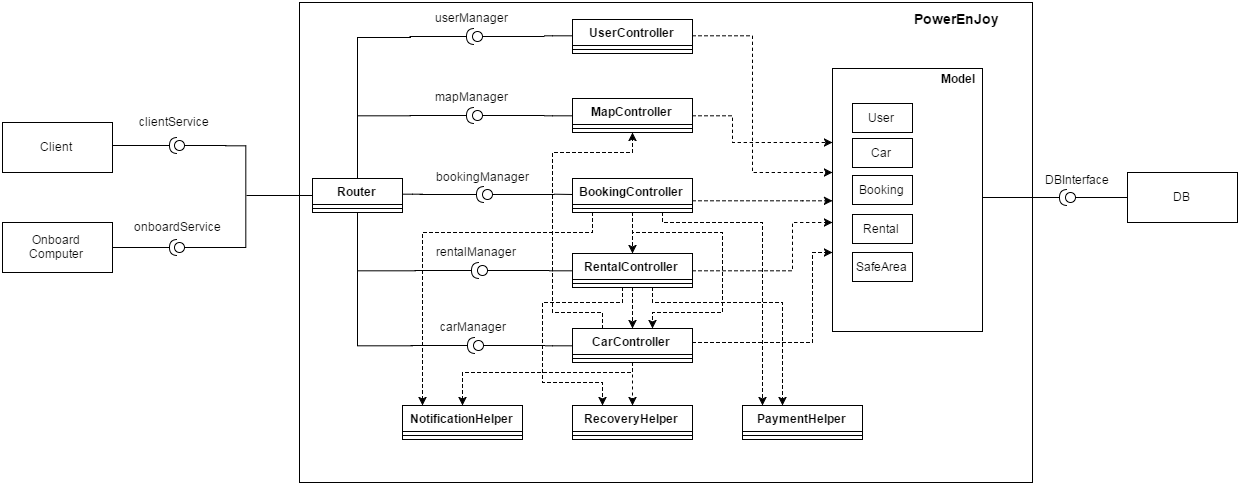

The diagram above was exported from draw.io. Its source (the exported page's mxGraphModel, read from the mxfile embedded in the PNG):
<mxGraphModel dx="1460" dy="640" grid="1" gridSize="10" guides="1" tooltips="1" connect="1" arrows="1" fold="1" page="1" pageScale="1" pageWidth="826" pageHeight="1169" background="#ffffff" math="0" shadow="0">
  <root>
    <mxCell id="0" />
    <mxCell id="1" parent="0" />
    <mxCell id="81" value="" style="whiteSpace=wrap;html=1;" vertex="1" parent="1">
      <mxGeometry x="377" width="733" height="480" as="geometry" />
    </mxCell>
    <mxCell id="80" value="" style="whiteSpace=wrap;html=1;" vertex="1" parent="1">
      <mxGeometry x="910" y="66" width="150" height="263" as="geometry" />
    </mxCell>
    <mxCell id="2" value="Client" style="html=1;" parent="1" vertex="1">
      <mxGeometry x="80" y="120" width="110" height="50" as="geometry" />
    </mxCell>
    <mxCell id="3" value="Onboard&lt;div&gt;Computer&lt;/div&gt;" style="html=1;" parent="1" vertex="1">
      <mxGeometry x="80" y="220" width="110" height="50" as="geometry" />
    </mxCell>
    <mxCell id="4" value="" style="shape=requires;direction=north;html=1;rotation=180;" parent="1" vertex="1">
      <mxGeometry x="190" y="133" width="70" height="20" as="geometry" />
    </mxCell>
    <mxCell id="5" value="" style="shape=requires;direction=north;html=1;rotation=180;" parent="1" vertex="1">
      <mxGeometry x="190" y="235" width="70" height="20" as="geometry" />
    </mxCell>
    <mxCell id="8" style="edgeStyle=orthogonalEdgeStyle;rounded=0;html=1;entryX=0.5;entryY=1;entryPerimeter=0;jettySize=auto;orthogonalLoop=1;exitX=0.5;exitY=1;exitPerimeter=0;endArrow=none;endFill=0;" parent="1" source="6" target="7" edge="1">
      <mxGeometry relative="1" as="geometry">
        <mxPoint x="300" y="148" as="sourcePoint" />
        <Array as="points">
          <mxPoint x="324" y="143" />
          <mxPoint x="324" y="245" />
        </Array>
      </mxGeometry>
    </mxCell>
    <mxCell id="6" value="" style="shape=lollipop;direction=south;html=1;rotation=-180;" parent="1" vertex="1">
      <mxGeometry x="252" y="138" width="52" height="10" as="geometry" />
    </mxCell>
    <mxCell id="7" value="" style="shape=lollipop;direction=south;html=1;rotation=-180;" parent="1" vertex="1">
      <mxGeometry x="252" y="240" width="52" height="10" as="geometry" />
    </mxCell>
    <mxCell id="14" style="edgeStyle=orthogonalEdgeStyle;rounded=0;html=1;endArrow=none;endFill=0;jettySize=auto;orthogonalLoop=1;" parent="1" source="10" edge="1">
      <mxGeometry relative="1" as="geometry">
        <mxPoint x="324" y="193" as="targetPoint" />
        <mxPoint x="454" y="193" as="sourcePoint" />
        <Array as="points" />
      </mxGeometry>
    </mxCell>
    <mxCell id="52" style="edgeStyle=orthogonalEdgeStyle;rounded=0;html=1;entryX=0.55;entryY=0.957;entryPerimeter=0;endArrow=none;endFill=0;jettySize=auto;orthogonalLoop=1;" edge="1" parent="1">
      <mxGeometry relative="1" as="geometry">
        <mxPoint x="480" y="192.20000000000005" as="sourcePoint" />
        <mxPoint x="500" y="192.20000000000005" as="targetPoint" />
        <Array as="points">
          <mxPoint x="490" y="192" />
          <mxPoint x="490" y="192" />
        </Array>
      </mxGeometry>
    </mxCell>
    <mxCell id="53" style="edgeStyle=orthogonalEdgeStyle;rounded=0;html=1;endArrow=none;endFill=0;jettySize=auto;orthogonalLoop=1;" edge="1" parent="1" source="10">
      <mxGeometry relative="1" as="geometry">
        <mxPoint x="435" y="340" as="targetPoint" />
      </mxGeometry>
    </mxCell>
    <mxCell id="10" value="Router" style="swimlane;html=1;fontStyle=1;align=center;verticalAlign=top;childLayout=stackLayout;horizontal=1;startSize=26;horizontalStack=0;resizeParent=1;resizeLast=0;collapsible=1;marginBottom=0;swimlaneFillColor=#ffffff;" parent="1" vertex="1">
      <mxGeometry x="390" y="176" width="90" height="34" as="geometry" />
    </mxCell>
    <mxCell id="12" value="" style="line;html=1;strokeWidth=1;fillColor=none;align=left;verticalAlign=middle;spacingTop=-1;spacingLeft=3;spacingRight=3;rotatable=0;labelPosition=right;points=[];portConstraint=eastwest;" parent="10" vertex="1">
      <mxGeometry y="26" width="90" height="8" as="geometry" />
    </mxCell>
    <mxCell id="40" style="edgeStyle=orthogonalEdgeStyle;rounded=0;html=1;entryX=0.5;entryY=1;entryPerimeter=0;jettySize=auto;orthogonalLoop=1;endArrow=none;endFill=0;" edge="1" parent="1" source="18" target="39">
      <mxGeometry relative="1" as="geometry" />
    </mxCell>
    <mxCell id="18" value="UserController" style="swimlane;html=1;fontStyle=1;align=center;verticalAlign=top;childLayout=stackLayout;horizontal=1;startSize=26;horizontalStack=0;resizeParent=1;resizeLast=0;collapsible=1;marginBottom=0;swimlaneFillColor=#ffffff;" parent="1" vertex="1">
      <mxGeometry x="650" y="17" width="120" height="34" as="geometry" />
    </mxCell>
    <mxCell id="19" value="" style="line;html=1;strokeWidth=1;fillColor=none;align=left;verticalAlign=middle;spacingTop=-1;spacingLeft=3;spacingRight=3;rotatable=0;labelPosition=right;points=[];portConstraint=eastwest;" parent="18" vertex="1">
      <mxGeometry y="26" width="120" height="8" as="geometry" />
    </mxCell>
    <mxCell id="44" style="edgeStyle=orthogonalEdgeStyle;rounded=0;html=1;entryX=0.5;entryY=1;entryPerimeter=0;endArrow=none;endFill=0;jettySize=auto;orthogonalLoop=1;" edge="1" parent="1" source="20" target="42">
      <mxGeometry relative="1" as="geometry" />
    </mxCell>
    <mxCell id="20" value="MapController" style="swimlane;html=1;fontStyle=1;align=center;verticalAlign=top;childLayout=stackLayout;horizontal=1;startSize=26;horizontalStack=0;resizeParent=1;resizeLast=0;collapsible=1;marginBottom=0;swimlaneFillColor=#ffffff;" parent="1" vertex="1">
      <mxGeometry x="650" y="96" width="120" height="34" as="geometry" />
    </mxCell>
    <mxCell id="21" value="" style="line;html=1;strokeWidth=1;fillColor=none;align=left;verticalAlign=middle;spacingTop=-1;spacingLeft=3;spacingRight=3;rotatable=0;labelPosition=right;points=[];portConstraint=eastwest;" parent="20" vertex="1">
      <mxGeometry y="26" width="120" height="8" as="geometry" />
    </mxCell>
    <mxCell id="51" style="edgeStyle=orthogonalEdgeStyle;rounded=0;html=1;entryX=0.5;entryY=1;entryPerimeter=0;endArrow=none;endFill=0;jettySize=auto;orthogonalLoop=1;" edge="1" parent="1">
      <mxGeometry relative="1" as="geometry">
        <mxPoint x="650" y="192.019417475728" as="sourcePoint" />
        <mxPoint x="631.9417475728155" y="191.04854368932024" as="targetPoint" />
      </mxGeometry>
    </mxCell>
    <mxCell id="68" style="edgeStyle=orthogonalEdgeStyle;rounded=0;html=1;endArrow=classic;endFill=1;jettySize=auto;orthogonalLoop=1;dashed=1;" edge="1" parent="1" source="22" target="28">
      <mxGeometry relative="1" as="geometry">
        <Array as="points">
          <mxPoint x="670" y="230" />
          <mxPoint x="500" y="230" />
        </Array>
      </mxGeometry>
    </mxCell>
    <mxCell id="73" style="edgeStyle=orthogonalEdgeStyle;rounded=0;html=1;dashed=1;endArrow=classic;endFill=1;jettySize=auto;orthogonalLoop=1;" edge="1" parent="1" source="22" target="33">
      <mxGeometry relative="1" as="geometry">
        <Array as="points">
          <mxPoint x="740" y="220" />
          <mxPoint x="840" y="220" />
        </Array>
      </mxGeometry>
    </mxCell>
    <mxCell id="75" style="edgeStyle=orthogonalEdgeStyle;rounded=0;html=1;dashed=1;endArrow=classic;endFill=1;jettySize=auto;orthogonalLoop=1;" edge="1" parent="1" source="22" target="24">
      <mxGeometry relative="1" as="geometry">
        <Array as="points">
          <mxPoint x="710" y="220" />
          <mxPoint x="710" y="220" />
        </Array>
      </mxGeometry>
    </mxCell>
    <mxCell id="77" style="edgeStyle=orthogonalEdgeStyle;rounded=0;html=1;dashed=1;endArrow=classic;endFill=1;jettySize=auto;orthogonalLoop=1;" edge="1" parent="1" source="22" target="26">
      <mxGeometry relative="1" as="geometry">
        <Array as="points">
          <mxPoint x="710" y="230" />
          <mxPoint x="800" y="230" />
          <mxPoint x="800" y="310" />
          <mxPoint x="730" y="310" />
        </Array>
      </mxGeometry>
    </mxCell>
    <mxCell id="22" value="BookingController" style="swimlane;html=1;fontStyle=1;align=center;verticalAlign=top;childLayout=stackLayout;horizontal=1;startSize=26;horizontalStack=0;resizeParent=1;resizeLast=0;collapsible=1;marginBottom=0;swimlaneFillColor=#ffffff;" parent="1" vertex="1">
      <mxGeometry x="650" y="176" width="120" height="34" as="geometry" />
    </mxCell>
    <mxCell id="23" value="" style="line;html=1;strokeWidth=1;fillColor=none;align=left;verticalAlign=middle;spacingTop=-1;spacingLeft=3;spacingRight=3;rotatable=0;labelPosition=right;points=[];portConstraint=eastwest;" parent="22" vertex="1">
      <mxGeometry y="26" width="120" height="8" as="geometry" />
    </mxCell>
    <mxCell id="56" style="edgeStyle=orthogonalEdgeStyle;rounded=0;html=1;entryX=0.5;entryY=1;entryPerimeter=0;endArrow=none;endFill=0;jettySize=auto;orthogonalLoop=1;" edge="1" parent="1" source="24" target="54">
      <mxGeometry relative="1" as="geometry" />
    </mxCell>
    <mxCell id="71" style="edgeStyle=orthogonalEdgeStyle;rounded=0;html=1;dashed=1;endArrow=classic;endFill=1;jettySize=auto;orthogonalLoop=1;" edge="1" parent="1" source="24" target="30">
      <mxGeometry relative="1" as="geometry">
        <Array as="points">
          <mxPoint x="700" y="300" />
          <mxPoint x="620" y="300" />
          <mxPoint x="620" y="380" />
          <mxPoint x="680" y="380" />
        </Array>
      </mxGeometry>
    </mxCell>
    <mxCell id="72" style="edgeStyle=orthogonalEdgeStyle;rounded=0;html=1;dashed=1;endArrow=classic;endFill=1;jettySize=auto;orthogonalLoop=1;" edge="1" parent="1" source="24" target="33">
      <mxGeometry relative="1" as="geometry">
        <Array as="points">
          <mxPoint x="730" y="300" />
          <mxPoint x="860" y="300" />
        </Array>
      </mxGeometry>
    </mxCell>
    <mxCell id="76" style="edgeStyle=orthogonalEdgeStyle;rounded=0;html=1;dashed=1;endArrow=classic;endFill=1;jettySize=auto;orthogonalLoop=1;" edge="1" parent="1" source="24" target="26">
      <mxGeometry relative="1" as="geometry">
        <Array as="points">
          <mxPoint x="710" y="300" />
          <mxPoint x="710" y="300" />
        </Array>
      </mxGeometry>
    </mxCell>
    <mxCell id="24" value="RentalController" style="swimlane;html=1;fontStyle=1;align=center;verticalAlign=top;childLayout=stackLayout;horizontal=1;startSize=26;horizontalStack=0;resizeParent=1;resizeLast=0;collapsible=1;marginBottom=0;swimlaneFillColor=#ffffff;" parent="1" vertex="1">
      <mxGeometry x="650" y="251" width="120" height="34" as="geometry" />
    </mxCell>
    <mxCell id="25" value="" style="line;html=1;strokeWidth=1;fillColor=none;align=left;verticalAlign=middle;spacingTop=-1;spacingLeft=3;spacingRight=3;rotatable=0;labelPosition=right;points=[];portConstraint=eastwest;" parent="24" vertex="1">
      <mxGeometry y="26" width="120" height="8" as="geometry" />
    </mxCell>
    <mxCell id="60" style="edgeStyle=orthogonalEdgeStyle;rounded=0;html=1;entryX=0.5;entryY=1;entryPerimeter=0;endArrow=none;endFill=0;jettySize=auto;orthogonalLoop=1;" edge="1" parent="1" source="26" target="58">
      <mxGeometry relative="1" as="geometry" />
    </mxCell>
    <mxCell id="69" style="edgeStyle=orthogonalEdgeStyle;rounded=0;html=1;dashed=1;endArrow=classic;endFill=1;jettySize=auto;orthogonalLoop=1;" edge="1" parent="1" source="26" target="28">
      <mxGeometry relative="1" as="geometry">
        <Array as="points">
          <mxPoint x="710" y="370" />
          <mxPoint x="540" y="370" />
        </Array>
      </mxGeometry>
    </mxCell>
    <mxCell id="70" style="edgeStyle=orthogonalEdgeStyle;rounded=0;html=1;dashed=1;endArrow=classic;endFill=1;jettySize=auto;orthogonalLoop=1;" edge="1" parent="1" source="26" target="30">
      <mxGeometry relative="1" as="geometry" />
    </mxCell>
    <mxCell id="79" style="edgeStyle=orthogonalEdgeStyle;rounded=0;html=1;dashed=1;endArrow=classic;endFill=1;jettySize=auto;orthogonalLoop=1;" edge="1" parent="1" source="26" target="20">
      <mxGeometry relative="1" as="geometry">
        <Array as="points">
          <mxPoint x="680" y="310" />
          <mxPoint x="630" y="310" />
          <mxPoint x="630" y="150" />
          <mxPoint x="710" y="150" />
        </Array>
      </mxGeometry>
    </mxCell>
    <mxCell id="26" value="CarController" style="swimlane;html=1;fontStyle=1;align=center;verticalAlign=top;childLayout=stackLayout;horizontal=1;startSize=26;horizontalStack=0;resizeParent=1;resizeLast=0;collapsible=1;marginBottom=0;swimlaneFillColor=#ffffff;" parent="1" vertex="1">
      <mxGeometry x="650" y="326" width="120" height="34" as="geometry" />
    </mxCell>
    <mxCell id="27" value="" style="line;html=1;strokeWidth=1;fillColor=none;align=left;verticalAlign=middle;spacingTop=-1;spacingLeft=3;spacingRight=3;rotatable=0;labelPosition=right;points=[];portConstraint=eastwest;" parent="26" vertex="1">
      <mxGeometry y="26" width="120" height="8" as="geometry" />
    </mxCell>
    <mxCell id="28" value="NotificationHelper" style="swimlane;html=1;fontStyle=1;align=center;verticalAlign=top;childLayout=stackLayout;horizontal=1;startSize=26;horizontalStack=0;resizeParent=1;resizeLast=0;collapsible=1;marginBottom=0;swimlaneFillColor=#ffffff;" parent="1" vertex="1">
      <mxGeometry x="480" y="403" width="120" height="34" as="geometry" />
    </mxCell>
    <mxCell id="29" value="" style="line;html=1;strokeWidth=1;fillColor=none;align=left;verticalAlign=middle;spacingTop=-1;spacingLeft=3;spacingRight=3;rotatable=0;labelPosition=right;points=[];portConstraint=eastwest;" parent="28" vertex="1">
      <mxGeometry y="26" width="120" height="8" as="geometry" />
    </mxCell>
    <mxCell id="30" value="RecoveryHelper" style="swimlane;html=1;fontStyle=1;align=center;verticalAlign=top;childLayout=stackLayout;horizontal=1;startSize=26;horizontalStack=0;resizeParent=1;resizeLast=0;collapsible=1;marginBottom=0;swimlaneFillColor=#ffffff;" parent="1" vertex="1">
      <mxGeometry x="650" y="403" width="120" height="34" as="geometry" />
    </mxCell>
    <mxCell id="31" value="" style="line;html=1;strokeWidth=1;fillColor=none;align=left;verticalAlign=middle;spacingTop=-1;spacingLeft=3;spacingRight=3;rotatable=0;labelPosition=right;points=[];portConstraint=eastwest;" parent="30" vertex="1">
      <mxGeometry y="26" width="120" height="8" as="geometry" />
    </mxCell>
    <mxCell id="33" value="PaymentHelper" style="swimlane;html=1;fontStyle=1;align=center;verticalAlign=top;childLayout=stackLayout;horizontal=1;startSize=26;horizontalStack=0;resizeParent=1;resizeLast=0;collapsible=1;marginBottom=0;swimlaneFillColor=#ffffff;" parent="1" vertex="1">
      <mxGeometry x="820" y="403" width="120" height="34" as="geometry" />
    </mxCell>
    <mxCell id="34" value="" style="line;html=1;strokeWidth=1;fillColor=none;align=left;verticalAlign=middle;spacingTop=-1;spacingLeft=3;spacingRight=3;rotatable=0;labelPosition=right;points=[];portConstraint=eastwest;" parent="33" vertex="1">
      <mxGeometry y="26" width="120" height="8" as="geometry" />
    </mxCell>
    <mxCell id="35" value="clientService" style="text;html=1;resizable=0;points=[];autosize=1;align=left;verticalAlign=top;spacingTop=-4;" vertex="1" parent="1">
      <mxGeometry x="215" y="110" width="90" height="20" as="geometry" />
    </mxCell>
    <mxCell id="36" value="onboardService" style="text;html=1;resizable=0;points=[];autosize=1;align=left;verticalAlign=top;spacingTop=-4;" vertex="1" parent="1">
      <mxGeometry x="210" y="215" width="100" height="20" as="geometry" />
    </mxCell>
    <mxCell id="38" value="&lt;b&gt;&lt;font style=&quot;font-size: 14px&quot;&gt;PowerEnJoy&lt;/font&gt;&lt;/b&gt;" style="text;html=1;resizable=0;points=[];autosize=1;align=left;verticalAlign=top;spacingTop=-4;" vertex="1" parent="1">
      <mxGeometry x="990" y="6" width="100" height="20" as="geometry" />
    </mxCell>
    <mxCell id="39" value="" style="shape=lollipop;direction=south;html=1;rotation=-180;" vertex="1" parent="1">
      <mxGeometry x="550" y="29" width="72" height="10" as="geometry" />
    </mxCell>
    <mxCell id="41" value="" style="shape=requires;direction=north;html=1;rotation=180;" vertex="1" parent="1">
      <mxGeometry x="487" y="24" width="70" height="20" as="geometry" />
    </mxCell>
    <mxCell id="42" value="" style="shape=lollipop;direction=south;html=1;rotation=-180;" vertex="1" parent="1">
      <mxGeometry x="550" y="108" width="72" height="10" as="geometry" />
    </mxCell>
    <mxCell id="43" value="" style="shape=requires;direction=north;html=1;rotation=180;" vertex="1" parent="1">
      <mxGeometry x="487" y="103" width="70" height="20" as="geometry" />
    </mxCell>
    <mxCell id="45" style="edgeStyle=orthogonalEdgeStyle;rounded=0;html=1;endArrow=none;endFill=0;jettySize=auto;orthogonalLoop=1;entryX=0.56;entryY=0.991;entryPerimeter=0;" edge="1" parent="1" source="10">
      <mxGeometry x="399" y="117" as="geometry">
        <mxPoint x="435.20000000000005" y="175" as="sourcePoint" />
        <mxPoint x="487.6" y="34.200000000000045" as="targetPoint" />
        <Array as="points">
          <mxPoint x="435" y="34" />
        </Array>
      </mxGeometry>
    </mxCell>
    <mxCell id="46" style="edgeStyle=orthogonalEdgeStyle;rounded=0;html=1;jettySize=auto;orthogonalLoop=1;endArrow=none;endFill=0;exitX=0.507;exitY=0.984;exitPerimeter=0;" edge="1" parent="1" source="43" target="10">
      <mxGeometry x="451.8571428571429" y="112.28571428571422" as="geometry">
        <mxPoint x="480" y="112.28571428571422" as="sourcePoint" />
        <mxPoint x="442" y="112" as="targetPoint" />
        <Array as="points">
          <mxPoint x="435" y="113" />
        </Array>
      </mxGeometry>
    </mxCell>
    <mxCell id="47" value="" style="shape=lollipop;direction=south;html=1;rotation=-180;" vertex="1" parent="1">
      <mxGeometry x="560" y="187" width="72" height="10" as="geometry" />
    </mxCell>
    <mxCell id="48" value="" style="shape=requires;direction=north;html=1;rotation=180;" vertex="1" parent="1">
      <mxGeometry x="497" y="182" width="70" height="20" as="geometry" />
    </mxCell>
    <mxCell id="54" value="" style="shape=lollipop;direction=south;html=1;rotation=-180;" vertex="1" parent="1">
      <mxGeometry x="555" y="263" width="72" height="10" as="geometry" />
    </mxCell>
    <mxCell id="55" value="" style="shape=requires;direction=north;html=1;rotation=180;" vertex="1" parent="1">
      <mxGeometry x="492" y="258" width="70" height="20" as="geometry" />
    </mxCell>
    <mxCell id="57" style="edgeStyle=orthogonalEdgeStyle;rounded=0;html=1;endArrow=none;endFill=0;jettySize=auto;orthogonalLoop=1;exitX=0.5;exitY=0.986;exitPerimeter=0;" edge="1" parent="1" source="55" target="10">
      <mxGeometry x="450" y="268" as="geometry">
        <mxPoint x="473" y="268" as="sourcePoint" />
        <mxPoint x="440" y="268" as="targetPoint" />
        <Array as="points">
          <mxPoint x="435" y="268" />
        </Array>
      </mxGeometry>
    </mxCell>
    <mxCell id="58" value="" style="shape=lollipop;direction=south;html=1;rotation=-180;" vertex="1" parent="1">
      <mxGeometry x="551" y="338" width="72" height="10" as="geometry" />
    </mxCell>
    <mxCell id="59" value="" style="shape=requires;direction=north;html=1;rotation=180;" vertex="1" parent="1">
      <mxGeometry x="488" y="333" width="70" height="20" as="geometry" />
    </mxCell>
    <mxCell id="61" style="edgeStyle=orthogonalEdgeStyle;rounded=0;html=1;endArrow=none;endFill=0;jettySize=auto;orthogonalLoop=1;exitX=0.511;exitY=0.971;exitPerimeter=0;" edge="1" parent="1" target="10">
      <mxGeometry x="442.20000000000005" y="343.20000000000005" as="geometry">
        <mxPoint x="490.05555555555554" y="343.2222222222222" as="sourcePoint" />
        <mxPoint x="442.20000000000005" y="343.20000000000005" as="targetPoint" />
        <Array as="points">
          <mxPoint x="435" y="343" />
        </Array>
      </mxGeometry>
    </mxCell>
    <mxCell id="62" value="userManager" style="text;html=1;resizable=0;points=[];autosize=1;align=left;verticalAlign=top;spacingTop=-4;" vertex="1" parent="1">
      <mxGeometry x="511" y="6" width="90" height="20" as="geometry" />
    </mxCell>
    <mxCell id="63" value="mapManager" style="text;html=1;resizable=0;points=[];autosize=1;align=left;verticalAlign=top;spacingTop=-4;" vertex="1" parent="1">
      <mxGeometry x="511" y="85" width="90" height="20" as="geometry" />
    </mxCell>
    <mxCell id="64" value="bookingManager" style="text;html=1;resizable=0;points=[];autosize=1;align=left;verticalAlign=top;spacingTop=-4;" vertex="1" parent="1">
      <mxGeometry x="512" y="165" width="110" height="20" as="geometry" />
    </mxCell>
    <mxCell id="65" value="rentalManager" style="text;html=1;resizable=0;points=[];autosize=1;align=left;verticalAlign=top;spacingTop=-4;" vertex="1" parent="1">
      <mxGeometry x="512" y="240" width="100" height="20" as="geometry" />
    </mxCell>
    <mxCell id="66" value="carManager" style="text;html=1;resizable=0;points=[];autosize=1;align=left;verticalAlign=top;spacingTop=-4;" vertex="1" parent="1">
      <mxGeometry x="516" y="315" width="80" height="20" as="geometry" />
    </mxCell>
    <mxCell id="82" value="&lt;b&gt;Model&lt;/b&gt;" style="text;html=1;resizable=0;points=[];autosize=1;align=left;verticalAlign=top;spacingTop=-4;" vertex="1" parent="1">
      <mxGeometry x="1017" y="67" width="50" height="20" as="geometry" />
    </mxCell>
    <mxCell id="83" value="User" style="html=1;" vertex="1" parent="1">
      <mxGeometry x="930" y="101" width="60" height="29" as="geometry" />
    </mxCell>
    <mxCell id="84" value="Car" style="html=1;" vertex="1" parent="1">
      <mxGeometry x="930" y="136" width="60" height="29" as="geometry" />
    </mxCell>
    <mxCell id="85" value="Booking" style="html=1;" vertex="1" parent="1">
      <mxGeometry x="930" y="173" width="60" height="29" as="geometry" />
    </mxCell>
    <mxCell id="86" value="Rental" style="html=1;" vertex="1" parent="1">
      <mxGeometry x="930" y="212" width="60" height="29" as="geometry" />
    </mxCell>
    <mxCell id="87" value="SafeArea" style="html=1;" vertex="1" parent="1">
      <mxGeometry x="930" y="250" width="60" height="29" as="geometry" />
    </mxCell>
    <mxCell id="89" style="edgeStyle=orthogonalEdgeStyle;rounded=0;html=1;dashed=1;endArrow=classic;endFill=1;jettySize=auto;orthogonalLoop=1;" edge="1" parent="1" source="18" target="80">
      <mxGeometry x="826" y="75" as="geometry">
        <mxPoint x="826" y="75" as="sourcePoint" />
        <mxPoint x="826" y="116" as="targetPoint" />
        <Array as="points">
          <mxPoint x="830" y="34" />
          <mxPoint x="830" y="170" />
        </Array>
      </mxGeometry>
    </mxCell>
    <mxCell id="90" style="edgeStyle=orthogonalEdgeStyle;rounded=0;html=1;dashed=1;endArrow=classic;endFill=1;jettySize=auto;orthogonalLoop=1;" edge="1" parent="1" source="20" target="80">
      <mxGeometry x="836" y="85" as="geometry">
        <mxPoint x="780" y="44" as="sourcePoint" />
        <mxPoint x="920" y="207.33333333333337" as="targetPoint" />
        <Array as="points">
          <mxPoint x="810" y="113" />
          <mxPoint x="810" y="140" />
        </Array>
      </mxGeometry>
    </mxCell>
    <mxCell id="91" style="edgeStyle=orthogonalEdgeStyle;rounded=0;html=1;dashed=1;endArrow=classic;endFill=1;jettySize=auto;orthogonalLoop=1;" edge="1" parent="1" source="22" target="80">
      <mxGeometry x="846" y="95" as="geometry">
        <mxPoint x="780" y="123.16666666666669" as="sourcePoint" />
        <mxPoint x="920" y="149.83333333333337" as="targetPoint" />
        <Array as="points">
          <mxPoint x="880" y="198" />
          <mxPoint x="880" y="198" />
        </Array>
      </mxGeometry>
    </mxCell>
    <mxCell id="92" style="edgeStyle=orthogonalEdgeStyle;rounded=0;html=1;dashed=1;endArrow=classic;endFill=1;jettySize=auto;orthogonalLoop=1;" edge="1" parent="1" source="24" target="80">
      <mxGeometry x="856" y="105" as="geometry">
        <mxPoint x="780" y="208.16666666666674" as="sourcePoint" />
        <mxPoint x="920" y="208.16666666666674" as="targetPoint" />
        <Array as="points">
          <mxPoint x="870" y="268" />
          <mxPoint x="870" y="220" />
        </Array>
      </mxGeometry>
    </mxCell>
    <mxCell id="93" style="edgeStyle=orthogonalEdgeStyle;rounded=0;html=1;dashed=1;endArrow=classic;endFill=1;jettySize=auto;orthogonalLoop=1;" edge="1" parent="1" source="26" target="80">
      <mxGeometry x="866" y="115" as="geometry">
        <mxPoint x="780" y="278.16666666666674" as="sourcePoint" />
        <mxPoint x="920" y="229.83333333333337" as="targetPoint" />
        <Array as="points">
          <mxPoint x="890" y="340" />
          <mxPoint x="890" y="250" />
        </Array>
      </mxGeometry>
    </mxCell>
    <mxCell id="94" value="" style="shape=lollipop;direction=south;html=1;rotation=-180;" vertex="1" parent="1">
      <mxGeometry x="1143" y="190" width="72" height="10" as="geometry" />
    </mxCell>
    <mxCell id="95" value="" style="shape=requires;direction=north;html=1;rotation=180;" vertex="1" parent="1">
      <mxGeometry x="1060" y="185" width="90" height="20" as="geometry" />
    </mxCell>
    <mxCell id="100" value="DB" style="html=1;" vertex="1" parent="1">
      <mxGeometry x="1205" y="170" width="110" height="50" as="geometry" />
    </mxCell>
    <mxCell id="101" value="DBInterface" style="text;html=1;resizable=0;points=[];autosize=1;align=left;verticalAlign=top;spacingTop=-4;" vertex="1" parent="1">
      <mxGeometry x="1121" y="168" width="80" height="20" as="geometry" />
    </mxCell>
  </root>
</mxGraphModel>